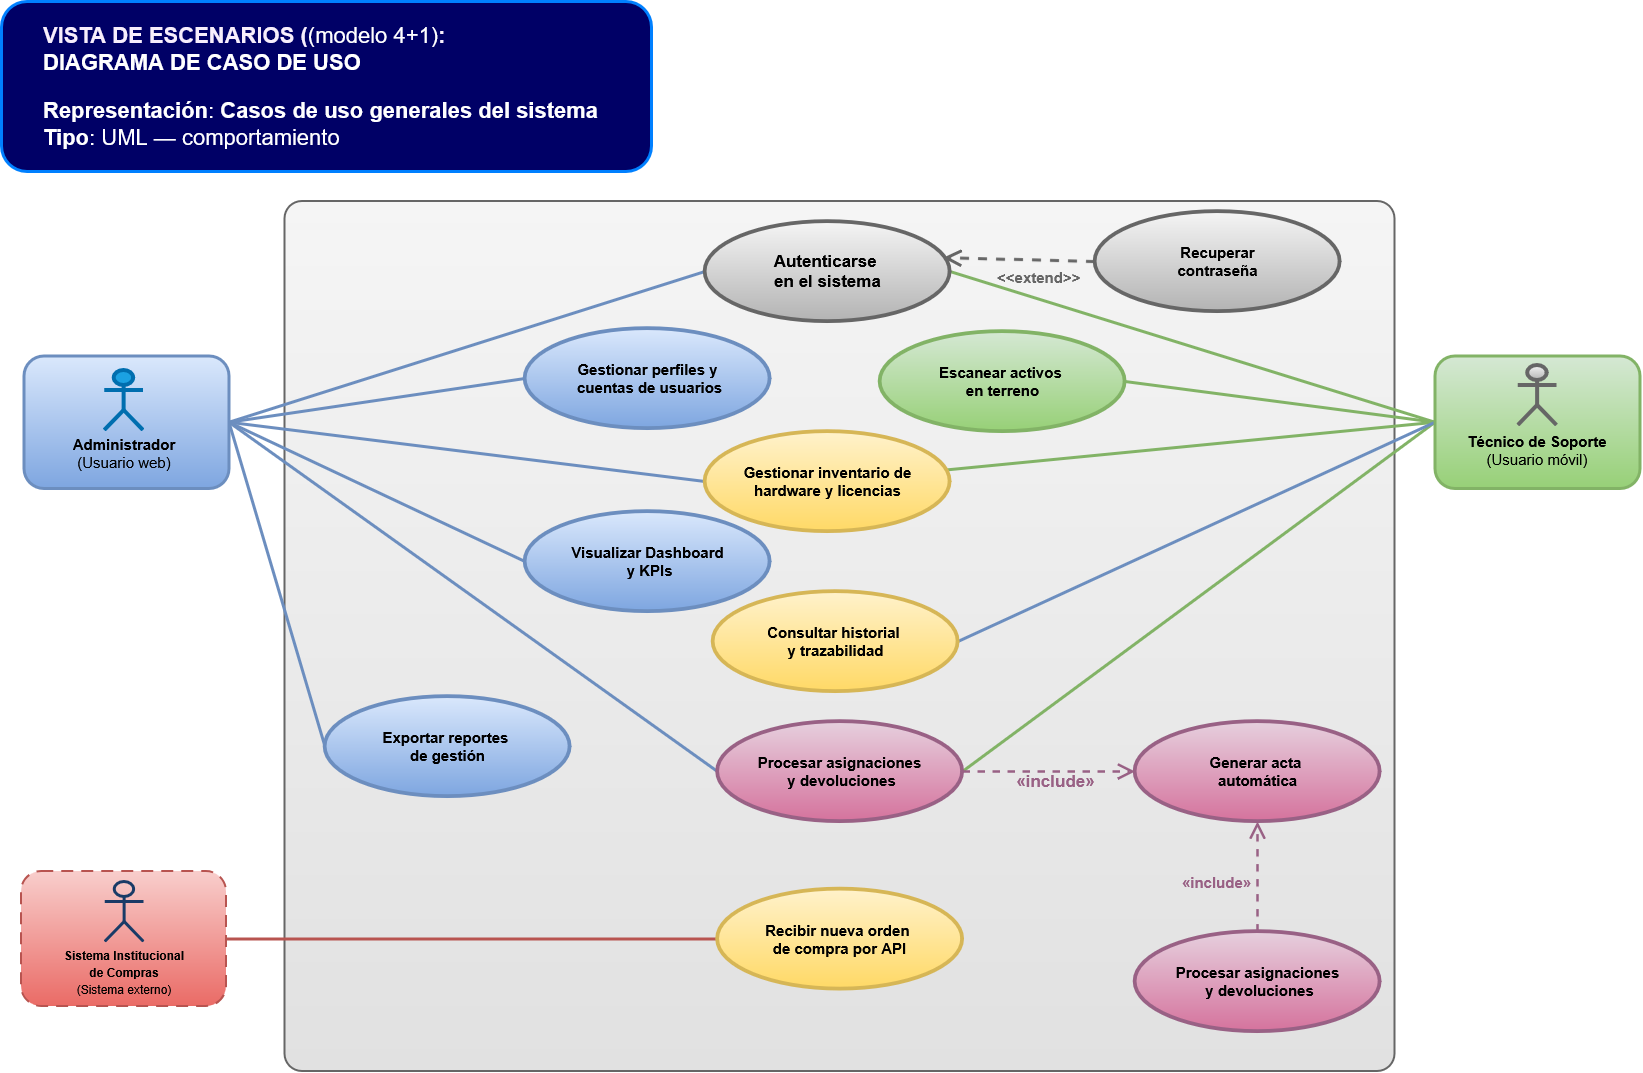

The diagram above was exported from draw.io. Its source (the exported page's mxGraphModel, read from the mxfile embedded in the PNG):
<mxGraphModel dx="2475" dy="1338" grid="1" gridSize="10" guides="1" tooltips="1" connect="1" arrows="1" fold="1" page="1" pageScale="1" pageWidth="1700" pageHeight="1120" math="0" shadow="0">
  <root>
    <mxCell id="0" />
    <mxCell id="1" parent="0" />
    <mxCell id="boundary" parent="1" style="rounded=1;arcSize=2;html=1;strokeWidth=2;strokeColor=#666666;fillColor=#f5f5f5;gradientColor=#E1E1E1;" value="" vertex="1">
      <mxGeometry height="870" width="1110" x="313.5" y="220" as="geometry" />
    </mxCell>
    <mxCell id="PGKvegoI3Qi9ggqv8-qj-8" edge="1" parent="1" source="admin" style="edgeStyle=none;shape=connector;rounded=0;orthogonalLoop=1;jettySize=auto;html=1;exitX=1;exitY=0.5;exitDx=0;exitDy=0;entryX=0;entryY=0.5;entryDx=0;entryDy=0;strokeColor=#6C8EBF;strokeWidth=3;align=center;verticalAlign=bottom;fontFamily=Helvetica;fontSize=11;fontColor=default;labelBackgroundColor=none;endArrow=none;endFill=0;endSize=12;fillColor=#cce5ff;" target="dashboard">
      <mxGeometry relative="1" as="geometry" />
    </mxCell>
    <mxCell id="PGKvegoI3Qi9ggqv8-qj-9" edge="1" parent="1" source="admin" style="edgeStyle=none;shape=connector;rounded=0;orthogonalLoop=1;jettySize=auto;html=1;exitX=1;exitY=0.5;exitDx=0;exitDy=0;entryX=0;entryY=0.5;entryDx=0;entryDy=0;strokeColor=#6C8EBF;strokeWidth=3;align=center;verticalAlign=bottom;fontFamily=Helvetica;fontSize=11;fontColor=default;labelBackgroundColor=none;endArrow=none;endFill=0;endSize=12;fillColor=#cce5ff;" target="reports">
      <mxGeometry relative="1" as="geometry" />
    </mxCell>
    <mxCell id="PGKvegoI3Qi9ggqv8-qj-12" edge="1" parent="1" source="admin" style="edgeStyle=none;shape=connector;rounded=0;orthogonalLoop=1;jettySize=auto;html=1;exitX=1;exitY=0.5;exitDx=0;exitDy=0;entryX=0;entryY=0.5;entryDx=0;entryDy=0;strokeColor=#6C8EBF;strokeWidth=3;align=center;verticalAlign=bottom;fontFamily=Helvetica;fontSize=11;fontColor=default;labelBackgroundColor=none;endArrow=none;endFill=0;endSize=12;fillColor=#cce5ff;" target="auth">
      <mxGeometry relative="1" as="geometry" />
    </mxCell>
    <mxCell id="PGKvegoI3Qi9ggqv8-qj-26" edge="1" parent="1" source="admin" style="edgeStyle=none;shape=connector;rounded=0;orthogonalLoop=1;jettySize=auto;html=1;exitX=1;exitY=0.5;exitDx=0;exitDy=0;entryX=0;entryY=0.5;entryDx=0;entryDy=0;strokeColor=#6C8EBF;strokeWidth=3;align=center;verticalAlign=bottom;fontFamily=Helvetica;fontSize=11;fontColor=default;labelBackgroundColor=none;endArrow=none;endFill=0;endSize=12;fillColor=#cce5ff;" target="inventory">
      <mxGeometry relative="1" as="geometry" />
    </mxCell>
    <mxCell id="PGKvegoI3Qi9ggqv8-qj-27" edge="1" parent="1" source="admin" style="edgeStyle=none;shape=connector;rounded=0;orthogonalLoop=1;jettySize=auto;html=1;exitX=1;exitY=0.5;exitDx=0;exitDy=0;entryX=0;entryY=0.5;entryDx=0;entryDy=0;strokeColor=#6C8EBF;strokeWidth=3;align=center;verticalAlign=bottom;fontFamily=Helvetica;fontSize=11;fontColor=default;labelBackgroundColor=none;endArrow=none;endFill=0;endSize=12;fillColor=#cce5ff;" target="assign">
      <mxGeometry relative="1" as="geometry" />
    </mxCell>
    <mxCell id="admin" parent="1" style="rounded=1;html=1;whiteSpace=wrap;strokeWidth=3;strokeColor=#6c8ebf;fillColor=#dae8fc;fontSize=16;fontStyle=1;gradientColor=#7ea6e0;" value="" vertex="1">
      <mxGeometry height="132.5" width="205" x="52.5" y="374.5" as="geometry" />
    </mxCell>
    <mxCell id="PGKvegoI3Qi9ggqv8-qj-13" edge="1" parent="1" source="tech" style="edgeStyle=none;shape=connector;rounded=0;orthogonalLoop=1;jettySize=auto;html=1;exitX=0;exitY=0.5;exitDx=0;exitDy=0;entryX=1;entryY=0.5;entryDx=0;entryDy=0;strokeColor=#82b366;strokeWidth=3;align=center;verticalAlign=bottom;fontFamily=Helvetica;fontSize=11;fontColor=default;labelBackgroundColor=none;endArrow=none;endFill=0;endSize=12;fillColor=#d5e8d4;gradientColor=#97d077;" target="auth">
      <mxGeometry relative="1" as="geometry" />
    </mxCell>
    <mxCell id="PGKvegoI3Qi9ggqv8-qj-16" edge="1" parent="1" source="tech" style="edgeStyle=none;shape=connector;rounded=0;orthogonalLoop=1;jettySize=auto;html=1;exitX=0;exitY=0.5;exitDx=0;exitDy=0;entryX=1;entryY=0.5;entryDx=0;entryDy=0;strokeColor=#82b366;strokeWidth=3;align=center;verticalAlign=bottom;fontFamily=Helvetica;fontSize=11;fontColor=default;labelBackgroundColor=none;endArrow=none;endFill=0;endSize=12;fillColor=#d5e8d4;gradientColor=#97d077;" target="scan">
      <mxGeometry relative="1" as="geometry" />
    </mxCell>
    <mxCell id="PGKvegoI3Qi9ggqv8-qj-17" edge="1" parent="1" source="tech" style="edgeStyle=none;shape=connector;rounded=0;orthogonalLoop=1;jettySize=auto;html=1;exitX=0;exitY=0.5;exitDx=0;exitDy=0;strokeColor=#82b366;strokeWidth=3;align=center;verticalAlign=bottom;fontFamily=Helvetica;fontSize=11;fontColor=default;labelBackgroundColor=none;endArrow=none;endFill=0;endSize=12;fillColor=#d5e8d4;gradientColor=#97d077;" target="inventory">
      <mxGeometry relative="1" as="geometry" />
    </mxCell>
    <mxCell id="PGKvegoI3Qi9ggqv8-qj-22" edge="1" parent="1" source="tech" style="edgeStyle=none;shape=connector;rounded=0;orthogonalLoop=1;jettySize=auto;html=1;exitX=0;exitY=0.5;exitDx=0;exitDy=0;entryX=1;entryY=0.5;entryDx=0;entryDy=0;strokeColor=#82b366;strokeWidth=3;align=center;verticalAlign=bottom;fontFamily=Helvetica;fontSize=11;fontColor=default;labelBackgroundColor=none;endArrow=none;endFill=0;endSize=12;fillColor=#d5e8d4;gradientColor=#97d077;" target="assign">
      <mxGeometry relative="1" as="geometry" />
    </mxCell>
    <mxCell id="PGKvegoI3Qi9ggqv8-qj-24" edge="1" parent="1" source="tech" style="edgeStyle=none;shape=connector;rounded=0;orthogonalLoop=1;jettySize=auto;html=1;exitX=0;exitY=0.5;exitDx=0;exitDy=0;entryX=1;entryY=0.5;entryDx=0;entryDy=0;strokeColor=#6C8EBF;strokeWidth=3;align=center;verticalAlign=bottom;fontFamily=Helvetica;fontSize=11;fontColor=default;labelBackgroundColor=none;endArrow=none;endFill=0;endSize=12;fillColor=#cce5ff;" target="history">
      <mxGeometry relative="1" as="geometry" />
    </mxCell>
    <mxCell id="tech" parent="1" style="rounded=1;html=1;whiteSpace=wrap;strokeWidth=3;strokeColor=#82b366;fillColor=#d5e8d4;fontSize=16;fontStyle=1;gradientColor=#97d077;" value="" vertex="1">
      <mxGeometry height="132.5" width="205" x="1463.5" y="374.5" as="geometry" />
    </mxCell>
    <mxCell id="PGKvegoI3Qi9ggqv8-qj-29" edge="1" parent="1" source="compras" style="edgeStyle=none;shape=connector;rounded=0;orthogonalLoop=1;jettySize=auto;html=1;exitX=1;exitY=0.5;exitDx=0;exitDy=0;entryX=0;entryY=0.5;entryDx=0;entryDy=0;strokeColor=#b85450;strokeWidth=3;align=center;verticalAlign=bottom;fontFamily=Helvetica;fontSize=11;fontColor=default;labelBackgroundColor=none;endArrow=none;endFill=0;endSize=12;fillColor=#f8cecc;gradientColor=#ea6b66;" target="oc">
      <mxGeometry relative="1" as="geometry" />
    </mxCell>
    <mxCell id="compras" parent="1" style="rounded=1;html=1;whiteSpace=wrap;dashed=1;dashPattern=6 4;strokeWidth=2;strokeColor=#b85450;fillColor=#f8cecc;fontSize=15;fontStyle=1;gradientColor=#ea6b66;" value="" vertex="1">
      <mxGeometry height="135" width="205" x="50" y="890" as="geometry" />
    </mxCell>
    <mxCell id="auth" parent="1" style="ellipse;html=1;whiteSpace=wrap;strokeWidth=3.8;fontSize=15;fontStyle=1;strokeColor=#666666;fillColor=#f5f5f5;gradientColor=#b3b3b3;" value="&lt;div&gt;&lt;font style=&quot;font-size: 17px;&quot;&gt;Autenticarse&amp;nbsp;&lt;/font&gt;&lt;/div&gt;&lt;div&gt;&lt;font style=&quot;font-size: 17px;&quot;&gt;en el sistema&lt;/font&gt;&lt;/div&gt;" vertex="1">
      <mxGeometry height="100" width="245" x="733.5" y="240" as="geometry" />
    </mxCell>
    <mxCell id="users" parent="1" style="ellipse;html=1;whiteSpace=wrap;strokeWidth=3.8;fontSize=15;fontStyle=1;strokeColor=#6c8ebf;fillColor=#dae8fc;gradientColor=#7ea6e0;align=center;verticalAlign=middle;fontFamily=Helvetica;" value="&lt;div&gt;Gestionar perfiles y&lt;/div&gt;&lt;div&gt;&amp;nbsp;cuentas de usuarios&lt;/div&gt;" vertex="1">
      <mxGeometry height="100" width="245" x="553.5" y="347" as="geometry" />
    </mxCell>
    <mxCell id="dashboard" parent="1" style="ellipse;html=1;whiteSpace=wrap;strokeWidth=3.8;fontSize=15;fontStyle=1;strokeColor=#6c8ebf;fillColor=#dae8fc;gradientColor=#7ea6e0;align=center;verticalAlign=middle;fontFamily=Helvetica;" value="&lt;div&gt;Visualizar Dashboard&lt;/div&gt;&lt;div&gt;&amp;nbsp;y KPIs&lt;/div&gt;" vertex="1">
      <mxGeometry height="100" width="245" x="553.5" y="530" as="geometry" />
    </mxCell>
    <mxCell id="reports" parent="1" style="ellipse;html=1;whiteSpace=wrap;strokeWidth=3.8;fontSize=15;fontStyle=1;strokeColor=#6c8ebf;fillColor=#dae8fc;gradientColor=#7ea6e0;align=center;verticalAlign=middle;fontFamily=Helvetica;" value="&lt;div&gt;Exportar reportes&amp;nbsp;&lt;/div&gt;&lt;div&gt;de gestión&lt;/div&gt;" vertex="1">
      <mxGeometry height="100" width="245" x="353.5" y="715" as="geometry" />
    </mxCell>
    <mxCell id="scan" parent="1" style="ellipse;html=1;whiteSpace=wrap;strokeWidth=3.8;fontSize=15;fontStyle=1;strokeColor=#82b366;fillColor=#d5e8d4;gradientColor=#97d077;align=center;verticalAlign=middle;fontFamily=Helvetica;" value="&lt;div&gt;Escanear activos&amp;nbsp;&lt;/div&gt;&lt;div&gt;en terreno&lt;/div&gt;" vertex="1">
      <mxGeometry height="100" width="245" x="908.5" y="350" as="geometry" />
    </mxCell>
    <mxCell id="assign" parent="1" style="ellipse;html=1;whiteSpace=wrap;strokeWidth=3.8;fontSize=15;fontStyle=1;strokeColor=#996185;fillColor=#e6d0de;align=center;verticalAlign=middle;fontFamily=Helvetica;gradientColor=#d5739d;" value="&lt;div&gt;Procesar asignaciones&lt;/div&gt;&lt;div&gt;&amp;nbsp;y devoluciones&lt;/div&gt;" vertex="1">
      <mxGeometry height="100" width="245" x="746" y="740" as="geometry" />
    </mxCell>
    <mxCell id="act" parent="1" style="ellipse;html=1;whiteSpace=wrap;strokeWidth=3.8;fontSize=15;fontStyle=1;strokeColor=#996185;fillColor=#e6d0de;align=center;verticalAlign=middle;fontFamily=Helvetica;gradientColor=#d5739d;" value="&lt;div&gt;Generar acta&amp;nbsp;&lt;/div&gt;&lt;div&gt;automática&lt;/div&gt;" vertex="1">
      <mxGeometry height="100" width="245" x="1163.5" y="740" as="geometry" />
    </mxCell>
    <mxCell id="history" parent="1" style="ellipse;html=1;whiteSpace=wrap;strokeWidth=3.8;fontSize=15;fontStyle=1;strokeColor=#d6b656;fillColor=#fff2cc;align=center;verticalAlign=middle;fontFamily=Helvetica;gradientColor=#ffd966;" value="&lt;div&gt;Consultar historial&amp;nbsp;&lt;/div&gt;&lt;div&gt;y trazabilidad&lt;/div&gt;" vertex="1">
      <mxGeometry height="100" width="245" x="741.5" y="610" as="geometry" />
    </mxCell>
    <mxCell id="inventory" parent="1" style="ellipse;html=1;whiteSpace=wrap;strokeWidth=3.8;fontSize=15;fontStyle=1;strokeColor=#d6b656;fillColor=#fff2cc;align=center;verticalAlign=middle;fontFamily=Helvetica;gradientColor=#ffd966;" value="&lt;div&gt;Gestionar inventario&amp;nbsp;de&lt;br&gt;hardware y licencias&lt;/div&gt;" vertex="1">
      <mxGeometry height="100" width="245" x="733.5" y="450" as="geometry" />
    </mxCell>
    <mxCell id="oc" parent="1" style="ellipse;html=1;whiteSpace=wrap;strokeWidth=3.8;fontSize=15;fontStyle=1;strokeColor=#d6b656;fillColor=#fff2cc;align=center;verticalAlign=middle;fontFamily=Helvetica;gradientColor=#ffd966;" value="&lt;div&gt;Recibir nueva orden&amp;nbsp;&lt;/div&gt;&lt;div&gt;de compra por API&lt;/div&gt;" vertex="1">
      <mxGeometry height="100" width="245" x="746" y="907.5" as="geometry" />
    </mxCell>
    <mxCell id="include" edge="1" parent="1" source="assign" style="edgeStyle=orthogonalEdgeStyle;rounded=1;orthogonalLoop=1;jettySize=auto;html=1;strokeWidth=2.5;dashed=1;endArrow=open;endFill=0;strokeColor=#996185;fontColor=#8B42CE;fontSize=15;labelBackgroundColor=none;fillColor=#e6d0de;gradientColor=#d5739d;endSize=12;exitX=1;exitY=0.5;exitDx=0;exitDy=0;" target="act" value="&lt;font style=&quot;font-size: 17px;&quot;&gt;&lt;b style=&quot;color: rgb(153, 97, 133);&quot;&gt;«include»&lt;/b&gt;&lt;/font&gt;">
      <mxGeometry relative="1" x="0.0725" y="-10" as="geometry">
        <mxPoint as="offset" />
        <Array as="points" />
      </mxGeometry>
    </mxCell>
    <mxCell id="Vt19OvF6LVM7k0zxgNp5-1" parent="1" style="text;whiteSpace=wrap;html=1;align=center;fontSize=15;" value="&lt;b&gt;Administrador&lt;/b&gt;&lt;br&gt;(Usuario web)" vertex="1">
      <mxGeometry height="50" width="110" x="97.5" y="447" as="geometry" />
    </mxCell>
    <mxCell id="Vt19OvF6LVM7k0zxgNp5-2" parent="1" style="text;whiteSpace=wrap;html=1;fontSize=15;align=center;" value="&lt;b&gt;Técnico de Soporte&lt;/b&gt;&lt;br&gt;(Usuario móvil)" vertex="1">
      <mxGeometry height="50" width="150" x="1491" y="444" as="geometry" />
    </mxCell>
    <mxCell id="Vt19OvF6LVM7k0zxgNp5-3" parent="1" style="shape=umlActor;verticalLabelPosition=bottom;verticalAlign=top;html=1;strokeColor=#006EAF;fillColor=#1ba1e2;strokeWidth=4;fontColor=#ffffff;" value="" vertex="1">
      <mxGeometry height="60" width="38.75" x="133.13" y="389" as="geometry" />
    </mxCell>
    <mxCell id="Vt19OvF6LVM7k0zxgNp5-17" parent="1" style="text;whiteSpace=wrap;html=1;align=center;" value="&lt;div style=&quot;line-height: 140%;&quot;&gt;&lt;div&gt;&lt;b&gt;Sistema Institucional&lt;/b&gt;&lt;/div&gt;&lt;div&gt;&lt;b&gt;de Compras&lt;/b&gt;&lt;/div&gt;(Sistema externo)&lt;/div&gt;" vertex="1">
      <mxGeometry height="50" width="150" x="77.5" y="960" as="geometry" />
    </mxCell>
    <mxCell id="gaQGtBsvk6xe881UB-P3-2" parent="1" style="shape=umlActor;verticalLabelPosition=bottom;verticalAlign=top;html=1;strokeColor=#666666;fillColor=#f5f5f5;strokeWidth=4;align=center;fontFamily=Helvetica;fontSize=12;fontColor=default;gradientColor=#b3b3b3;" value="" vertex="1">
      <mxGeometry height="60" width="38.75" x="1546.6299999999999" y="384" as="geometry" />
    </mxCell>
    <mxCell id="gaQGtBsvk6xe881UB-P3-3" parent="1" style="shape=umlActor;verticalLabelPosition=bottom;verticalAlign=top;html=1;strokeColor=#193B67;fillColor=none;strokeWidth=3;" value="" vertex="1">
      <mxGeometry height="60" width="38.75" x="133.1300000000001" y="900" as="geometry" />
    </mxCell>
    <mxCell id="PGKvegoI3Qi9ggqv8-qj-1" parent="1" style="text;html=1;align=left;verticalAlign=middle;whiteSpace=wrap;fontSize=22;fontStyle=1;fontColor=#17365D;rounded=1;roundedPerimeter=1;strokeColor=light-dark(#0080ff, #5c79a3);strokeWidth=3;fillColor=#000066;" value="&lt;blockquote&gt;&lt;div&gt;&lt;span style=&quot;color: rgb(247, 238, 252);&quot;&gt;VISTA DE ESCENARIOS (&lt;/span&gt;&lt;span style=&quot;color: rgb(255, 255, 255); font-weight: normal;&quot;&gt;(modelo 4+1)&lt;/span&gt;&lt;span style=&quot;color: rgb(247, 238, 252);&quot;&gt;:&lt;/span&gt;&lt;/div&gt;&lt;div&gt;&lt;span style=&quot;color: rgb(255, 255, 255);&quot;&gt;DIAGRAMA DE CASO DE USO&lt;/span&gt;&lt;/div&gt;&lt;div&gt;&lt;p&gt;&lt;span style=&quot;color: rgb(255, 255, 255); font-weight: normal;&quot;&gt;&lt;b&gt;Representación&lt;/b&gt;:&amp;nbsp;&lt;/span&gt;&lt;span style=&quot;color: rgb(255, 255, 255);&quot;&gt;Casos de uso generales del sistema&lt;/span&gt;&lt;br&gt;&lt;span style=&quot;color: rgb(255, 255, 255); font-weight: normal;&quot;&gt;&lt;b&gt;Tipo&lt;/b&gt;:&amp;nbsp;&lt;/span&gt;&lt;span style=&quot;color: rgb(255, 255, 255); font-weight: normal;&quot;&gt;UML — comportamiento&lt;/span&gt;&lt;/p&gt;&lt;/div&gt;&lt;/blockquote&gt;" vertex="1">
      <mxGeometry height="170" width="650" x="30" y="20" as="geometry" />
    </mxCell>
    <mxCell id="PGKvegoI3Qi9ggqv8-qj-2" parent="1" style="ellipse;html=1;whiteSpace=wrap;strokeWidth=3.8;fontSize=15;fontStyle=1;strokeColor=#666666;fillColor=#f5f5f5;gradientColor=#b3b3b3;" value="&lt;div&gt;Recuperar&lt;/div&gt;&lt;div&gt;contraseña&lt;/div&gt;" vertex="1">
      <mxGeometry height="100" width="245" x="1123.5" y="230" as="geometry" />
    </mxCell>
    <mxCell id="PGKvegoI3Qi9ggqv8-qj-3" edge="1" parent="1" source="PGKvegoI3Qi9ggqv8-qj-2" style="html=1;verticalAlign=bottom;labelBackgroundColor=none;endArrow=open;endFill=0;dashed=1;rounded=0;strokeColor=#666666;strokeWidth=3;align=center;fontFamily=Helvetica;fontSize=11;fontColor=default;endSize=12;fillColor=#f5f5f5;exitX=0;exitY=0.5;exitDx=0;exitDy=0;entryX=0.972;entryY=0.362;entryDx=0;entryDy=0;gradientColor=#b3b3b3;entryPerimeter=0;" target="auth" value="">
      <mxGeometry relative="1" width="160" x="-0.0212" y="34" as="geometry">
        <mxPoint as="offset" />
        <mxPoint x="1083.5" y="450" as="sourcePoint" />
        <mxPoint x="923.5" y="450" as="targetPoint" />
      </mxGeometry>
    </mxCell>
    <mxCell id="PGKvegoI3Qi9ggqv8-qj-5" edge="1" parent="1" source="PGKvegoI3Qi9ggqv8-qj-4" style="edgeStyle=orthogonalEdgeStyle;shape=connector;rounded=1;orthogonalLoop=1;jettySize=auto;html=1;exitX=0.5;exitY=0;exitDx=0;exitDy=0;dashed=1;strokeColor=#996185;strokeWidth=2.5;align=center;verticalAlign=middle;fontFamily=Helvetica;fontSize=13;fontColor=#8B42CE;labelBackgroundColor=none;endArrow=open;endSize=12;fillColor=#e6d0de;endFill=0;gradientColor=#d5739d;entryX=0.5;entryY=1;entryDx=0;entryDy=0;" target="act">
      <mxGeometry relative="1" x="-0.2618" as="geometry" />
    </mxCell>
    <mxCell id="PGKvegoI3Qi9ggqv8-qj-6" connectable="0" parent="PGKvegoI3Qi9ggqv8-qj-5" style="edgeLabel;html=1;align=center;verticalAlign=middle;resizable=0;points=[];fontFamily=Helvetica;fontSize=15;fontColor=default;labelBackgroundColor=none;" value="&lt;b style=&quot;color: rgb(153, 97, 133);&quot;&gt;«include»&lt;/b&gt;" vertex="1">
      <mxGeometry relative="1" x="-0.1345" y="1" as="geometry">
        <mxPoint x="-41" y="-2" as="offset" />
      </mxGeometry>
    </mxCell>
    <mxCell id="PGKvegoI3Qi9ggqv8-qj-4" parent="1" style="ellipse;html=1;whiteSpace=wrap;strokeWidth=3.8;fontSize=15;fontStyle=1;strokeColor=#996185;fillColor=#e6d0de;align=center;verticalAlign=middle;fontFamily=Helvetica;gradientColor=#d5739d;" value="&lt;div&gt;Procesar asignaciones&lt;/div&gt;&lt;div&gt;&amp;nbsp;y devoluciones&lt;/div&gt;" vertex="1">
      <mxGeometry height="100" width="245" x="1163.5" y="950" as="geometry" />
    </mxCell>
    <mxCell id="PGKvegoI3Qi9ggqv8-qj-7" edge="1" parent="1" source="admin" style="endArrow=none;endFill=0;endSize=12;html=1;rounded=0;strokeColor=#6C8EBF;strokeWidth=3;align=center;verticalAlign=bottom;fontFamily=Helvetica;fontSize=11;fontColor=default;labelBackgroundColor=none;fillColor=#cce5ff;exitX=1;exitY=0.5;exitDx=0;exitDy=0;entryX=0;entryY=0.5;entryDx=0;entryDy=0;" target="users" value="">
      <mxGeometry relative="1" width="160" as="geometry">
        <mxPoint x="283.5" y="497" as="sourcePoint" />
        <mxPoint x="443.5" y="497" as="targetPoint" />
      </mxGeometry>
    </mxCell>
    <mxCell id="PGKvegoI3Qi9ggqv8-qj-11" parent="1" style="text;whiteSpace=wrap;html=1;rotation=0;" value="&lt;font style=&quot;font-size: 15px; color: light-dark(rgb(102, 102, 102), rgb(149, 149, 149));&quot;&gt;&lt;b&gt;&amp;lt;&amp;lt;extend&amp;gt;&amp;gt;&lt;/b&gt;&lt;/font&gt;" vertex="1">
      <mxGeometry height="40" width="90" x="1023.5" y="280" as="geometry" />
    </mxCell>
  </root>
</mxGraphModel>